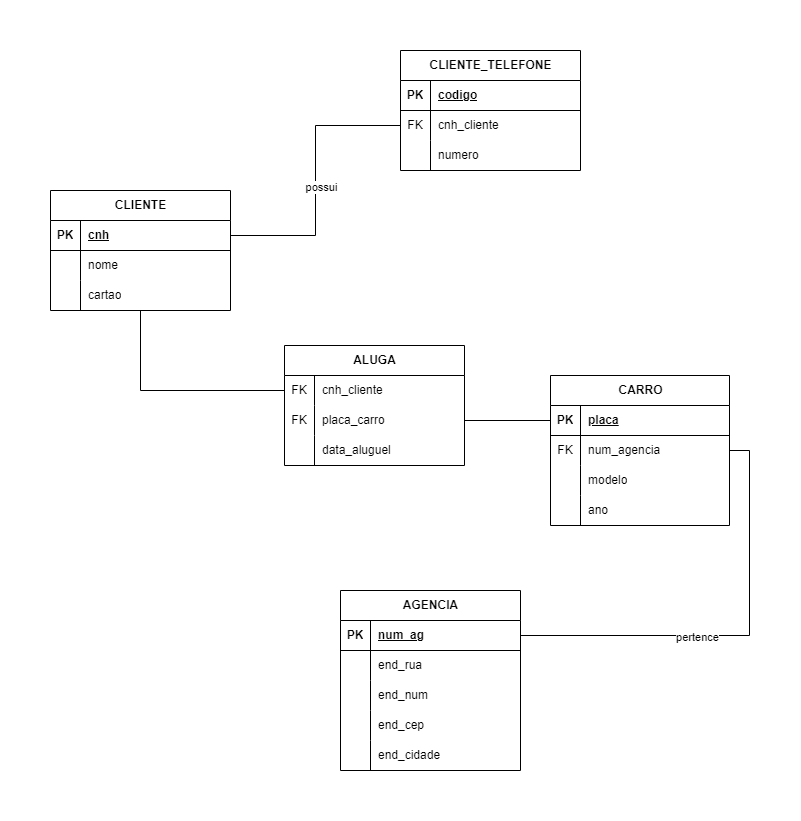

The diagram above was exported from draw.io. Its source (the exported page's mxGraphModel, read from the mxfile embedded in the PNG):
<mxGraphModel dx="1886" dy="782" grid="1" gridSize="10" guides="1" tooltips="1" connect="1" arrows="1" fold="1" page="1" pageScale="1" pageWidth="827" pageHeight="1169" math="0" shadow="0">
  <root>
    <mxCell id="0" />
    <mxCell id="1" parent="0" />
    <mxCell id="1zefHzDgo8owEkdvgAdl-67" style="edgeStyle=orthogonalEdgeStyle;rounded=0;orthogonalLoop=1;jettySize=auto;html=1;entryX=0;entryY=0.5;entryDx=0;entryDy=0;endArrow=none;endFill=0;" edge="1" parent="1" source="1zefHzDgo8owEkdvgAdl-1" target="1zefHzDgo8owEkdvgAdl-18">
      <mxGeometry relative="1" as="geometry" />
    </mxCell>
    <mxCell id="1zefHzDgo8owEkdvgAdl-1" value="CLIENTE" style="shape=table;startSize=30;container=1;collapsible=1;childLayout=tableLayout;fixedRows=1;rowLines=0;fontStyle=1;align=center;resizeLast=1;html=1;" vertex="1" parent="1">
      <mxGeometry x="64" y="365" width="180" height="120" as="geometry" />
    </mxCell>
    <mxCell id="1zefHzDgo8owEkdvgAdl-2" value="" style="shape=tableRow;horizontal=0;startSize=0;swimlaneHead=0;swimlaneBody=0;fillColor=none;collapsible=0;dropTarget=0;points=[[0,0.5],[1,0.5]];portConstraint=eastwest;top=0;left=0;right=0;bottom=1;" vertex="1" parent="1zefHzDgo8owEkdvgAdl-1">
      <mxGeometry y="30" width="180" height="30" as="geometry" />
    </mxCell>
    <mxCell id="1zefHzDgo8owEkdvgAdl-3" value="PK" style="shape=partialRectangle;connectable=0;fillColor=none;top=0;left=0;bottom=0;right=0;fontStyle=1;overflow=hidden;whiteSpace=wrap;html=1;" vertex="1" parent="1zefHzDgo8owEkdvgAdl-2">
      <mxGeometry width="30" height="30" as="geometry">
        <mxRectangle width="30" height="30" as="alternateBounds" />
      </mxGeometry>
    </mxCell>
    <mxCell id="1zefHzDgo8owEkdvgAdl-4" value="cnh" style="shape=partialRectangle;connectable=0;fillColor=none;top=0;left=0;bottom=0;right=0;align=left;spacingLeft=6;fontStyle=5;overflow=hidden;whiteSpace=wrap;html=1;" vertex="1" parent="1zefHzDgo8owEkdvgAdl-2">
      <mxGeometry x="30" width="150" height="30" as="geometry">
        <mxRectangle width="150" height="30" as="alternateBounds" />
      </mxGeometry>
    </mxCell>
    <mxCell id="1zefHzDgo8owEkdvgAdl-5" value="" style="shape=tableRow;horizontal=0;startSize=0;swimlaneHead=0;swimlaneBody=0;fillColor=none;collapsible=0;dropTarget=0;points=[[0,0.5],[1,0.5]];portConstraint=eastwest;top=0;left=0;right=0;bottom=0;" vertex="1" parent="1zefHzDgo8owEkdvgAdl-1">
      <mxGeometry y="60" width="180" height="30" as="geometry" />
    </mxCell>
    <mxCell id="1zefHzDgo8owEkdvgAdl-6" value="" style="shape=partialRectangle;connectable=0;fillColor=none;top=0;left=0;bottom=0;right=0;editable=1;overflow=hidden;whiteSpace=wrap;html=1;" vertex="1" parent="1zefHzDgo8owEkdvgAdl-5">
      <mxGeometry width="30" height="30" as="geometry">
        <mxRectangle width="30" height="30" as="alternateBounds" />
      </mxGeometry>
    </mxCell>
    <mxCell id="1zefHzDgo8owEkdvgAdl-7" value="nome" style="shape=partialRectangle;connectable=0;fillColor=none;top=0;left=0;bottom=0;right=0;align=left;spacingLeft=6;overflow=hidden;whiteSpace=wrap;html=1;" vertex="1" parent="1zefHzDgo8owEkdvgAdl-5">
      <mxGeometry x="30" width="150" height="30" as="geometry">
        <mxRectangle width="150" height="30" as="alternateBounds" />
      </mxGeometry>
    </mxCell>
    <mxCell id="1zefHzDgo8owEkdvgAdl-8" value="" style="shape=tableRow;horizontal=0;startSize=0;swimlaneHead=0;swimlaneBody=0;fillColor=none;collapsible=0;dropTarget=0;points=[[0,0.5],[1,0.5]];portConstraint=eastwest;top=0;left=0;right=0;bottom=0;" vertex="1" parent="1zefHzDgo8owEkdvgAdl-1">
      <mxGeometry y="90" width="180" height="30" as="geometry" />
    </mxCell>
    <mxCell id="1zefHzDgo8owEkdvgAdl-9" value="" style="shape=partialRectangle;connectable=0;fillColor=none;top=0;left=0;bottom=0;right=0;editable=1;overflow=hidden;whiteSpace=wrap;html=1;" vertex="1" parent="1zefHzDgo8owEkdvgAdl-8">
      <mxGeometry width="30" height="30" as="geometry">
        <mxRectangle width="30" height="30" as="alternateBounds" />
      </mxGeometry>
    </mxCell>
    <mxCell id="1zefHzDgo8owEkdvgAdl-10" value="cartao" style="shape=partialRectangle;connectable=0;fillColor=none;top=0;left=0;bottom=0;right=0;align=left;spacingLeft=6;overflow=hidden;whiteSpace=wrap;html=1;" vertex="1" parent="1zefHzDgo8owEkdvgAdl-8">
      <mxGeometry x="30" width="150" height="30" as="geometry">
        <mxRectangle width="150" height="30" as="alternateBounds" />
      </mxGeometry>
    </mxCell>
    <mxCell id="1zefHzDgo8owEkdvgAdl-14" value="ALUGA" style="shape=table;startSize=30;container=1;collapsible=1;childLayout=tableLayout;fixedRows=1;rowLines=0;fontStyle=1;align=center;resizeLast=1;html=1;" vertex="1" parent="1">
      <mxGeometry x="298" y="520" width="180" height="120" as="geometry" />
    </mxCell>
    <mxCell id="1zefHzDgo8owEkdvgAdl-18" value="" style="shape=tableRow;horizontal=0;startSize=0;swimlaneHead=0;swimlaneBody=0;fillColor=none;collapsible=0;dropTarget=0;points=[[0,0.5],[1,0.5]];portConstraint=eastwest;top=0;left=0;right=0;bottom=0;" vertex="1" parent="1zefHzDgo8owEkdvgAdl-14">
      <mxGeometry y="30" width="180" height="30" as="geometry" />
    </mxCell>
    <mxCell id="1zefHzDgo8owEkdvgAdl-19" value="FK" style="shape=partialRectangle;connectable=0;fillColor=none;top=0;left=0;bottom=0;right=0;editable=1;overflow=hidden;whiteSpace=wrap;html=1;" vertex="1" parent="1zefHzDgo8owEkdvgAdl-18">
      <mxGeometry width="30" height="30" as="geometry">
        <mxRectangle width="30" height="30" as="alternateBounds" />
      </mxGeometry>
    </mxCell>
    <mxCell id="1zefHzDgo8owEkdvgAdl-20" value="cnh_cliente" style="shape=partialRectangle;connectable=0;fillColor=none;top=0;left=0;bottom=0;right=0;align=left;spacingLeft=6;overflow=hidden;whiteSpace=wrap;html=1;" vertex="1" parent="1zefHzDgo8owEkdvgAdl-18">
      <mxGeometry x="30" width="150" height="30" as="geometry">
        <mxRectangle width="150" height="30" as="alternateBounds" />
      </mxGeometry>
    </mxCell>
    <mxCell id="1zefHzDgo8owEkdvgAdl-21" value="" style="shape=tableRow;horizontal=0;startSize=0;swimlaneHead=0;swimlaneBody=0;fillColor=none;collapsible=0;dropTarget=0;points=[[0,0.5],[1,0.5]];portConstraint=eastwest;top=0;left=0;right=0;bottom=0;" vertex="1" parent="1zefHzDgo8owEkdvgAdl-14">
      <mxGeometry y="60" width="180" height="30" as="geometry" />
    </mxCell>
    <mxCell id="1zefHzDgo8owEkdvgAdl-22" value="FK" style="shape=partialRectangle;connectable=0;fillColor=none;top=0;left=0;bottom=0;right=0;editable=1;overflow=hidden;whiteSpace=wrap;html=1;" vertex="1" parent="1zefHzDgo8owEkdvgAdl-21">
      <mxGeometry width="30" height="30" as="geometry">
        <mxRectangle width="30" height="30" as="alternateBounds" />
      </mxGeometry>
    </mxCell>
    <mxCell id="1zefHzDgo8owEkdvgAdl-23" value="placa_carro" style="shape=partialRectangle;connectable=0;fillColor=none;top=0;left=0;bottom=0;right=0;align=left;spacingLeft=6;overflow=hidden;whiteSpace=wrap;html=1;" vertex="1" parent="1zefHzDgo8owEkdvgAdl-21">
      <mxGeometry x="30" width="150" height="30" as="geometry">
        <mxRectangle width="150" height="30" as="alternateBounds" />
      </mxGeometry>
    </mxCell>
    <mxCell id="1zefHzDgo8owEkdvgAdl-24" value="" style="shape=tableRow;horizontal=0;startSize=0;swimlaneHead=0;swimlaneBody=0;fillColor=none;collapsible=0;dropTarget=0;points=[[0,0.5],[1,0.5]];portConstraint=eastwest;top=0;left=0;right=0;bottom=0;" vertex="1" parent="1zefHzDgo8owEkdvgAdl-14">
      <mxGeometry y="90" width="180" height="30" as="geometry" />
    </mxCell>
    <mxCell id="1zefHzDgo8owEkdvgAdl-25" value="" style="shape=partialRectangle;connectable=0;fillColor=none;top=0;left=0;bottom=0;right=0;editable=1;overflow=hidden;whiteSpace=wrap;html=1;" vertex="1" parent="1zefHzDgo8owEkdvgAdl-24">
      <mxGeometry width="30" height="30" as="geometry">
        <mxRectangle width="30" height="30" as="alternateBounds" />
      </mxGeometry>
    </mxCell>
    <mxCell id="1zefHzDgo8owEkdvgAdl-26" value="data_aluguel" style="shape=partialRectangle;connectable=0;fillColor=none;top=0;left=0;bottom=0;right=0;align=left;spacingLeft=6;overflow=hidden;whiteSpace=wrap;html=1;" vertex="1" parent="1zefHzDgo8owEkdvgAdl-24">
      <mxGeometry x="30" width="150" height="30" as="geometry">
        <mxRectangle width="150" height="30" as="alternateBounds" />
      </mxGeometry>
    </mxCell>
    <mxCell id="1zefHzDgo8owEkdvgAdl-27" value="CARRO" style="shape=table;startSize=30;container=1;collapsible=1;childLayout=tableLayout;fixedRows=1;rowLines=0;fontStyle=1;align=center;resizeLast=1;html=1;" vertex="1" parent="1">
      <mxGeometry x="564" y="550" width="179" height="150" as="geometry" />
    </mxCell>
    <mxCell id="1zefHzDgo8owEkdvgAdl-28" value="" style="shape=tableRow;horizontal=0;startSize=0;swimlaneHead=0;swimlaneBody=0;fillColor=none;collapsible=0;dropTarget=0;points=[[0,0.5],[1,0.5]];portConstraint=eastwest;top=0;left=0;right=0;bottom=1;" vertex="1" parent="1zefHzDgo8owEkdvgAdl-27">
      <mxGeometry y="30" width="179" height="30" as="geometry" />
    </mxCell>
    <mxCell id="1zefHzDgo8owEkdvgAdl-29" value="PK" style="shape=partialRectangle;connectable=0;fillColor=none;top=0;left=0;bottom=0;right=0;fontStyle=1;overflow=hidden;whiteSpace=wrap;html=1;" vertex="1" parent="1zefHzDgo8owEkdvgAdl-28">
      <mxGeometry width="30" height="30" as="geometry">
        <mxRectangle width="30" height="30" as="alternateBounds" />
      </mxGeometry>
    </mxCell>
    <mxCell id="1zefHzDgo8owEkdvgAdl-30" value="placa" style="shape=partialRectangle;connectable=0;fillColor=none;top=0;left=0;bottom=0;right=0;align=left;spacingLeft=6;fontStyle=5;overflow=hidden;whiteSpace=wrap;html=1;" vertex="1" parent="1zefHzDgo8owEkdvgAdl-28">
      <mxGeometry x="30" width="149" height="30" as="geometry">
        <mxRectangle width="149" height="30" as="alternateBounds" />
      </mxGeometry>
    </mxCell>
    <mxCell id="1zefHzDgo8owEkdvgAdl-31" value="" style="shape=tableRow;horizontal=0;startSize=0;swimlaneHead=0;swimlaneBody=0;fillColor=none;collapsible=0;dropTarget=0;points=[[0,0.5],[1,0.5]];portConstraint=eastwest;top=0;left=0;right=0;bottom=0;" vertex="1" parent="1zefHzDgo8owEkdvgAdl-27">
      <mxGeometry y="60" width="179" height="30" as="geometry" />
    </mxCell>
    <mxCell id="1zefHzDgo8owEkdvgAdl-32" value="FK" style="shape=partialRectangle;connectable=0;fillColor=none;top=0;left=0;bottom=0;right=0;editable=1;overflow=hidden;whiteSpace=wrap;html=1;" vertex="1" parent="1zefHzDgo8owEkdvgAdl-31">
      <mxGeometry width="30" height="30" as="geometry">
        <mxRectangle width="30" height="30" as="alternateBounds" />
      </mxGeometry>
    </mxCell>
    <mxCell id="1zefHzDgo8owEkdvgAdl-33" value="num_agencia" style="shape=partialRectangle;connectable=0;fillColor=none;top=0;left=0;bottom=0;right=0;align=left;spacingLeft=6;overflow=hidden;whiteSpace=wrap;html=1;" vertex="1" parent="1zefHzDgo8owEkdvgAdl-31">
      <mxGeometry x="30" width="149" height="30" as="geometry">
        <mxRectangle width="149" height="30" as="alternateBounds" />
      </mxGeometry>
    </mxCell>
    <mxCell id="1zefHzDgo8owEkdvgAdl-34" value="" style="shape=tableRow;horizontal=0;startSize=0;swimlaneHead=0;swimlaneBody=0;fillColor=none;collapsible=0;dropTarget=0;points=[[0,0.5],[1,0.5]];portConstraint=eastwest;top=0;left=0;right=0;bottom=0;" vertex="1" parent="1zefHzDgo8owEkdvgAdl-27">
      <mxGeometry y="90" width="179" height="30" as="geometry" />
    </mxCell>
    <mxCell id="1zefHzDgo8owEkdvgAdl-35" value="" style="shape=partialRectangle;connectable=0;fillColor=none;top=0;left=0;bottom=0;right=0;editable=1;overflow=hidden;whiteSpace=wrap;html=1;" vertex="1" parent="1zefHzDgo8owEkdvgAdl-34">
      <mxGeometry width="30" height="30" as="geometry">
        <mxRectangle width="30" height="30" as="alternateBounds" />
      </mxGeometry>
    </mxCell>
    <mxCell id="1zefHzDgo8owEkdvgAdl-36" value="modelo" style="shape=partialRectangle;connectable=0;fillColor=none;top=0;left=0;bottom=0;right=0;align=left;spacingLeft=6;overflow=hidden;whiteSpace=wrap;html=1;" vertex="1" parent="1zefHzDgo8owEkdvgAdl-34">
      <mxGeometry x="30" width="149" height="30" as="geometry">
        <mxRectangle width="149" height="30" as="alternateBounds" />
      </mxGeometry>
    </mxCell>
    <mxCell id="1zefHzDgo8owEkdvgAdl-70" style="shape=tableRow;horizontal=0;startSize=0;swimlaneHead=0;swimlaneBody=0;fillColor=none;collapsible=0;dropTarget=0;points=[[0,0.5],[1,0.5]];portConstraint=eastwest;top=0;left=0;right=0;bottom=0;" vertex="1" parent="1zefHzDgo8owEkdvgAdl-27">
      <mxGeometry y="120" width="179" height="30" as="geometry" />
    </mxCell>
    <mxCell id="1zefHzDgo8owEkdvgAdl-71" style="shape=partialRectangle;connectable=0;fillColor=none;top=0;left=0;bottom=0;right=0;editable=1;overflow=hidden;whiteSpace=wrap;html=1;" vertex="1" parent="1zefHzDgo8owEkdvgAdl-70">
      <mxGeometry width="30" height="30" as="geometry">
        <mxRectangle width="30" height="30" as="alternateBounds" />
      </mxGeometry>
    </mxCell>
    <mxCell id="1zefHzDgo8owEkdvgAdl-72" value="ano" style="shape=partialRectangle;connectable=0;fillColor=none;top=0;left=0;bottom=0;right=0;align=left;spacingLeft=6;overflow=hidden;whiteSpace=wrap;html=1;" vertex="1" parent="1zefHzDgo8owEkdvgAdl-70">
      <mxGeometry x="30" width="149" height="30" as="geometry">
        <mxRectangle width="149" height="30" as="alternateBounds" />
      </mxGeometry>
    </mxCell>
    <mxCell id="1zefHzDgo8owEkdvgAdl-40" value="CLIENTE_TELEFONE" style="shape=table;startSize=30;container=1;collapsible=1;childLayout=tableLayout;fixedRows=1;rowLines=0;fontStyle=1;align=center;resizeLast=1;html=1;" vertex="1" parent="1">
      <mxGeometry x="414" y="225" width="180" height="120" as="geometry" />
    </mxCell>
    <mxCell id="1zefHzDgo8owEkdvgAdl-41" value="" style="shape=tableRow;horizontal=0;startSize=0;swimlaneHead=0;swimlaneBody=0;fillColor=none;collapsible=0;dropTarget=0;points=[[0,0.5],[1,0.5]];portConstraint=eastwest;top=0;left=0;right=0;bottom=1;" vertex="1" parent="1zefHzDgo8owEkdvgAdl-40">
      <mxGeometry y="30" width="180" height="30" as="geometry" />
    </mxCell>
    <mxCell id="1zefHzDgo8owEkdvgAdl-42" value="PK" style="shape=partialRectangle;connectable=0;fillColor=none;top=0;left=0;bottom=0;right=0;fontStyle=1;overflow=hidden;whiteSpace=wrap;html=1;" vertex="1" parent="1zefHzDgo8owEkdvgAdl-41">
      <mxGeometry width="30" height="30" as="geometry">
        <mxRectangle width="30" height="30" as="alternateBounds" />
      </mxGeometry>
    </mxCell>
    <mxCell id="1zefHzDgo8owEkdvgAdl-43" value="codigo" style="shape=partialRectangle;connectable=0;fillColor=none;top=0;left=0;bottom=0;right=0;align=left;spacingLeft=6;fontStyle=5;overflow=hidden;whiteSpace=wrap;html=1;" vertex="1" parent="1zefHzDgo8owEkdvgAdl-41">
      <mxGeometry x="30" width="150" height="30" as="geometry">
        <mxRectangle width="150" height="30" as="alternateBounds" />
      </mxGeometry>
    </mxCell>
    <mxCell id="1zefHzDgo8owEkdvgAdl-44" value="" style="shape=tableRow;horizontal=0;startSize=0;swimlaneHead=0;swimlaneBody=0;fillColor=none;collapsible=0;dropTarget=0;points=[[0,0.5],[1,0.5]];portConstraint=eastwest;top=0;left=0;right=0;bottom=0;" vertex="1" parent="1zefHzDgo8owEkdvgAdl-40">
      <mxGeometry y="60" width="180" height="30" as="geometry" />
    </mxCell>
    <mxCell id="1zefHzDgo8owEkdvgAdl-45" value="FK" style="shape=partialRectangle;connectable=0;fillColor=none;top=0;left=0;bottom=0;right=0;editable=1;overflow=hidden;whiteSpace=wrap;html=1;" vertex="1" parent="1zefHzDgo8owEkdvgAdl-44">
      <mxGeometry width="30" height="30" as="geometry">
        <mxRectangle width="30" height="30" as="alternateBounds" />
      </mxGeometry>
    </mxCell>
    <mxCell id="1zefHzDgo8owEkdvgAdl-46" value="cnh_cliente" style="shape=partialRectangle;connectable=0;fillColor=none;top=0;left=0;bottom=0;right=0;align=left;spacingLeft=6;overflow=hidden;whiteSpace=wrap;html=1;" vertex="1" parent="1zefHzDgo8owEkdvgAdl-44">
      <mxGeometry x="30" width="150" height="30" as="geometry">
        <mxRectangle width="150" height="30" as="alternateBounds" />
      </mxGeometry>
    </mxCell>
    <mxCell id="1zefHzDgo8owEkdvgAdl-47" value="" style="shape=tableRow;horizontal=0;startSize=0;swimlaneHead=0;swimlaneBody=0;fillColor=none;collapsible=0;dropTarget=0;points=[[0,0.5],[1,0.5]];portConstraint=eastwest;top=0;left=0;right=0;bottom=0;" vertex="1" parent="1zefHzDgo8owEkdvgAdl-40">
      <mxGeometry y="90" width="180" height="30" as="geometry" />
    </mxCell>
    <mxCell id="1zefHzDgo8owEkdvgAdl-48" value="" style="shape=partialRectangle;connectable=0;fillColor=none;top=0;left=0;bottom=0;right=0;editable=1;overflow=hidden;whiteSpace=wrap;html=1;" vertex="1" parent="1zefHzDgo8owEkdvgAdl-47">
      <mxGeometry width="30" height="30" as="geometry">
        <mxRectangle width="30" height="30" as="alternateBounds" />
      </mxGeometry>
    </mxCell>
    <mxCell id="1zefHzDgo8owEkdvgAdl-49" value="numero" style="shape=partialRectangle;connectable=0;fillColor=none;top=0;left=0;bottom=0;right=0;align=left;spacingLeft=6;overflow=hidden;whiteSpace=wrap;html=1;" vertex="1" parent="1zefHzDgo8owEkdvgAdl-47">
      <mxGeometry x="30" width="150" height="30" as="geometry">
        <mxRectangle width="150" height="30" as="alternateBounds" />
      </mxGeometry>
    </mxCell>
    <mxCell id="1zefHzDgo8owEkdvgAdl-50" value="AGENCIA" style="shape=table;startSize=30;container=1;collapsible=1;childLayout=tableLayout;fixedRows=1;rowLines=0;fontStyle=1;align=center;resizeLast=1;html=1;" vertex="1" parent="1">
      <mxGeometry x="354" y="765" width="180" height="180" as="geometry" />
    </mxCell>
    <mxCell id="1zefHzDgo8owEkdvgAdl-51" value="" style="shape=tableRow;horizontal=0;startSize=0;swimlaneHead=0;swimlaneBody=0;fillColor=none;collapsible=0;dropTarget=0;points=[[0,0.5],[1,0.5]];portConstraint=eastwest;top=0;left=0;right=0;bottom=1;" vertex="1" parent="1zefHzDgo8owEkdvgAdl-50">
      <mxGeometry y="30" width="180" height="30" as="geometry" />
    </mxCell>
    <mxCell id="1zefHzDgo8owEkdvgAdl-52" value="PK" style="shape=partialRectangle;connectable=0;fillColor=none;top=0;left=0;bottom=0;right=0;fontStyle=1;overflow=hidden;whiteSpace=wrap;html=1;" vertex="1" parent="1zefHzDgo8owEkdvgAdl-51">
      <mxGeometry width="30" height="30" as="geometry">
        <mxRectangle width="30" height="30" as="alternateBounds" />
      </mxGeometry>
    </mxCell>
    <mxCell id="1zefHzDgo8owEkdvgAdl-53" value="num_ag" style="shape=partialRectangle;connectable=0;fillColor=none;top=0;left=0;bottom=0;right=0;align=left;spacingLeft=6;fontStyle=5;overflow=hidden;whiteSpace=wrap;html=1;" vertex="1" parent="1zefHzDgo8owEkdvgAdl-51">
      <mxGeometry x="30" width="150" height="30" as="geometry">
        <mxRectangle width="150" height="30" as="alternateBounds" />
      </mxGeometry>
    </mxCell>
    <mxCell id="1zefHzDgo8owEkdvgAdl-54" value="" style="shape=tableRow;horizontal=0;startSize=0;swimlaneHead=0;swimlaneBody=0;fillColor=none;collapsible=0;dropTarget=0;points=[[0,0.5],[1,0.5]];portConstraint=eastwest;top=0;left=0;right=0;bottom=0;" vertex="1" parent="1zefHzDgo8owEkdvgAdl-50">
      <mxGeometry y="60" width="180" height="30" as="geometry" />
    </mxCell>
    <mxCell id="1zefHzDgo8owEkdvgAdl-55" value="" style="shape=partialRectangle;connectable=0;fillColor=none;top=0;left=0;bottom=0;right=0;editable=1;overflow=hidden;whiteSpace=wrap;html=1;" vertex="1" parent="1zefHzDgo8owEkdvgAdl-54">
      <mxGeometry width="30" height="30" as="geometry">
        <mxRectangle width="30" height="30" as="alternateBounds" />
      </mxGeometry>
    </mxCell>
    <mxCell id="1zefHzDgo8owEkdvgAdl-56" value="end_rua" style="shape=partialRectangle;connectable=0;fillColor=none;top=0;left=0;bottom=0;right=0;align=left;spacingLeft=6;overflow=hidden;whiteSpace=wrap;html=1;" vertex="1" parent="1zefHzDgo8owEkdvgAdl-54">
      <mxGeometry x="30" width="150" height="30" as="geometry">
        <mxRectangle width="150" height="30" as="alternateBounds" />
      </mxGeometry>
    </mxCell>
    <mxCell id="1zefHzDgo8owEkdvgAdl-57" value="" style="shape=tableRow;horizontal=0;startSize=0;swimlaneHead=0;swimlaneBody=0;fillColor=none;collapsible=0;dropTarget=0;points=[[0,0.5],[1,0.5]];portConstraint=eastwest;top=0;left=0;right=0;bottom=0;" vertex="1" parent="1zefHzDgo8owEkdvgAdl-50">
      <mxGeometry y="90" width="180" height="30" as="geometry" />
    </mxCell>
    <mxCell id="1zefHzDgo8owEkdvgAdl-58" value="" style="shape=partialRectangle;connectable=0;fillColor=none;top=0;left=0;bottom=0;right=0;editable=1;overflow=hidden;whiteSpace=wrap;html=1;" vertex="1" parent="1zefHzDgo8owEkdvgAdl-57">
      <mxGeometry width="30" height="30" as="geometry">
        <mxRectangle width="30" height="30" as="alternateBounds" />
      </mxGeometry>
    </mxCell>
    <mxCell id="1zefHzDgo8owEkdvgAdl-59" value="end_num" style="shape=partialRectangle;connectable=0;fillColor=none;top=0;left=0;bottom=0;right=0;align=left;spacingLeft=6;overflow=hidden;whiteSpace=wrap;html=1;" vertex="1" parent="1zefHzDgo8owEkdvgAdl-57">
      <mxGeometry x="30" width="150" height="30" as="geometry">
        <mxRectangle width="150" height="30" as="alternateBounds" />
      </mxGeometry>
    </mxCell>
    <mxCell id="1zefHzDgo8owEkdvgAdl-60" style="shape=tableRow;horizontal=0;startSize=0;swimlaneHead=0;swimlaneBody=0;fillColor=none;collapsible=0;dropTarget=0;points=[[0,0.5],[1,0.5]];portConstraint=eastwest;top=0;left=0;right=0;bottom=0;" vertex="1" parent="1zefHzDgo8owEkdvgAdl-50">
      <mxGeometry y="120" width="180" height="30" as="geometry" />
    </mxCell>
    <mxCell id="1zefHzDgo8owEkdvgAdl-61" style="shape=partialRectangle;connectable=0;fillColor=none;top=0;left=0;bottom=0;right=0;editable=1;overflow=hidden;whiteSpace=wrap;html=1;" vertex="1" parent="1zefHzDgo8owEkdvgAdl-60">
      <mxGeometry width="30" height="30" as="geometry">
        <mxRectangle width="30" height="30" as="alternateBounds" />
      </mxGeometry>
    </mxCell>
    <mxCell id="1zefHzDgo8owEkdvgAdl-62" value="end_cep" style="shape=partialRectangle;connectable=0;fillColor=none;top=0;left=0;bottom=0;right=0;align=left;spacingLeft=6;overflow=hidden;whiteSpace=wrap;html=1;" vertex="1" parent="1zefHzDgo8owEkdvgAdl-60">
      <mxGeometry x="30" width="150" height="30" as="geometry">
        <mxRectangle width="150" height="30" as="alternateBounds" />
      </mxGeometry>
    </mxCell>
    <mxCell id="1zefHzDgo8owEkdvgAdl-63" style="shape=tableRow;horizontal=0;startSize=0;swimlaneHead=0;swimlaneBody=0;fillColor=none;collapsible=0;dropTarget=0;points=[[0,0.5],[1,0.5]];portConstraint=eastwest;top=0;left=0;right=0;bottom=0;" vertex="1" parent="1zefHzDgo8owEkdvgAdl-50">
      <mxGeometry y="150" width="180" height="30" as="geometry" />
    </mxCell>
    <mxCell id="1zefHzDgo8owEkdvgAdl-64" style="shape=partialRectangle;connectable=0;fillColor=none;top=0;left=0;bottom=0;right=0;editable=1;overflow=hidden;whiteSpace=wrap;html=1;" vertex="1" parent="1zefHzDgo8owEkdvgAdl-63">
      <mxGeometry width="30" height="30" as="geometry">
        <mxRectangle width="30" height="30" as="alternateBounds" />
      </mxGeometry>
    </mxCell>
    <mxCell id="1zefHzDgo8owEkdvgAdl-65" value="end_cidade" style="shape=partialRectangle;connectable=0;fillColor=none;top=0;left=0;bottom=0;right=0;align=left;spacingLeft=6;overflow=hidden;whiteSpace=wrap;html=1;" vertex="1" parent="1zefHzDgo8owEkdvgAdl-63">
      <mxGeometry x="30" width="150" height="30" as="geometry">
        <mxRectangle width="150" height="30" as="alternateBounds" />
      </mxGeometry>
    </mxCell>
    <mxCell id="1zefHzDgo8owEkdvgAdl-68" style="edgeStyle=orthogonalEdgeStyle;rounded=0;orthogonalLoop=1;jettySize=auto;html=1;entryX=1;entryY=0.5;entryDx=0;entryDy=0;endArrow=none;endFill=0;" edge="1" parent="1" source="1zefHzDgo8owEkdvgAdl-44" target="1zefHzDgo8owEkdvgAdl-2">
      <mxGeometry relative="1" as="geometry" />
    </mxCell>
    <mxCell id="1zefHzDgo8owEkdvgAdl-75" value="possui" style="edgeLabel;html=1;align=center;verticalAlign=middle;resizable=0;points=[];" vertex="1" connectable="0" parent="1zefHzDgo8owEkdvgAdl-68">
      <mxGeometry x="0.0374" y="5" relative="1" as="geometry">
        <mxPoint y="1" as="offset" />
      </mxGeometry>
    </mxCell>
    <mxCell id="1zefHzDgo8owEkdvgAdl-69" style="edgeStyle=orthogonalEdgeStyle;rounded=0;orthogonalLoop=1;jettySize=auto;html=1;entryX=1;entryY=0.5;entryDx=0;entryDy=0;endArrow=none;endFill=0;" edge="1" parent="1" source="1zefHzDgo8owEkdvgAdl-28" target="1zefHzDgo8owEkdvgAdl-21">
      <mxGeometry relative="1" as="geometry" />
    </mxCell>
    <mxCell id="1zefHzDgo8owEkdvgAdl-73" style="edgeStyle=orthogonalEdgeStyle;rounded=0;orthogonalLoop=1;jettySize=auto;html=1;entryX=1;entryY=0.5;entryDx=0;entryDy=0;endArrow=none;endFill=0;" edge="1" parent="1" source="1zefHzDgo8owEkdvgAdl-51" target="1zefHzDgo8owEkdvgAdl-31">
      <mxGeometry relative="1" as="geometry" />
    </mxCell>
    <mxCell id="1zefHzDgo8owEkdvgAdl-74" value="pertence" style="edgeLabel;html=1;align=center;verticalAlign=middle;resizable=0;points=[];" vertex="1" connectable="0" parent="1zefHzDgo8owEkdvgAdl-73">
      <mxGeometry x="-0.1901" y="-1" relative="1" as="geometry">
        <mxPoint as="offset" />
      </mxGeometry>
    </mxCell>
  </root>
</mxGraphModel>